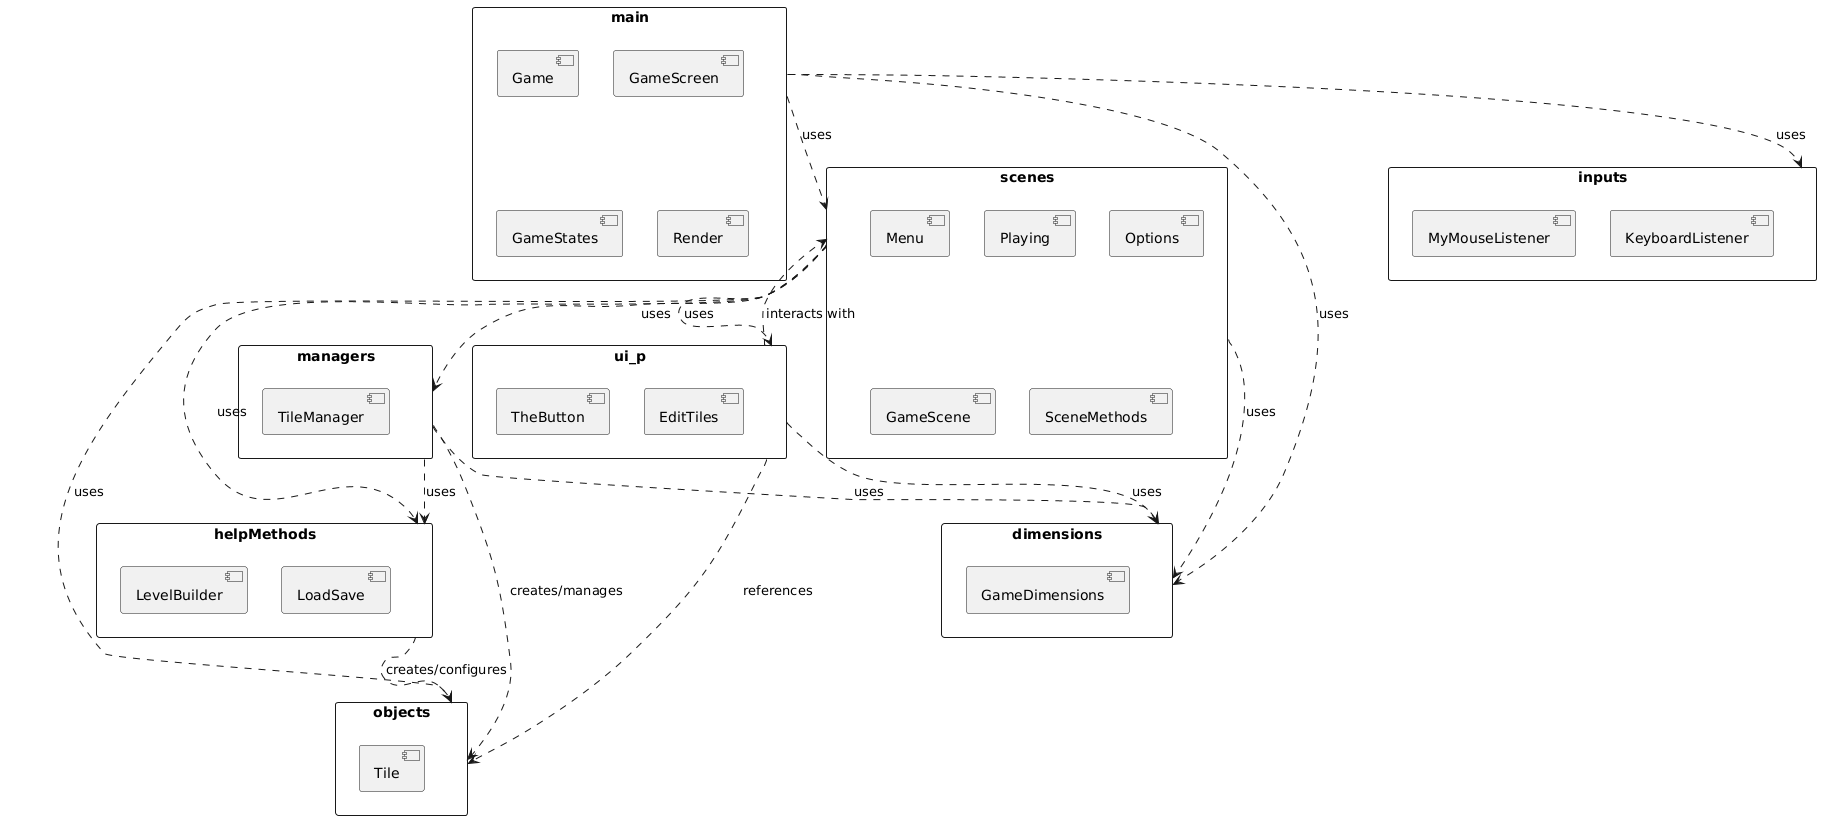

The diagram above was rendered by PlantUML. Its source (embedded in the PNG):
@startuml
skinparam packageStyle rectangle

package "main" {
  [Game]
  [GameScreen]
  [GameStates]
  [Render]
}

package "scenes" {
  [Menu]
  [Playing]
  [Options]
  [GameScene]
  [SceneMethods]
}

package "managers" {
  [TileManager]
}

package "objects" {
  [Tile]
}

package "dimensions" {
  [GameDimensions]
}

package "helpMethods" {
  [LevelBuilder]
  [LoadSave]
}

package "inputs" {
  [MyMouseListener]
  [KeyboardListener]
}

package "ui_p" {
  [TheButton]
  [EditTiles]
}

' Main relationships
main ..> scenes : uses
main ..> inputs : uses
main ..> dimensions : uses

scenes ..> managers : uses
scenes ..> objects : uses
scenes ..> ui_p : uses
scenes ..> helpMethods : uses
scenes ..> dimensions : uses

managers ..> objects : creates/manages
managers ..> helpMethods : uses
managers ..> dimensions : uses

ui_p ..> scenes : interacts with
ui_p ..> dimensions : uses
ui_p ..> objects : references

helpMethods ..> objects : creates/configures
@enduml